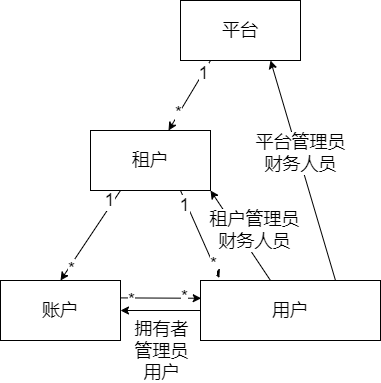

The diagram above was exported from draw.io. Its source (the exported page's mxGraphModel, read from the mxfile embedded in the PNG):
<mxGraphModel dx="753" dy="609" grid="1" gridSize="10" guides="1" tooltips="1" connect="1" arrows="1" fold="1" page="1" pageScale="1" pageWidth="827" pageHeight="1169" math="0" shadow="0">
  <root>
    <mxCell id="0" />
    <mxCell id="1" parent="0" />
    <mxCell id="7" style="edgeStyle=none;html=1;exitX=0.25;exitY=1;exitDx=0;exitDy=0;fontSize=18;" parent="1" source="3" target="4" edge="1">
      <mxGeometry relative="1" as="geometry" />
    </mxCell>
    <mxCell id="16" value="1" style="edgeLabel;html=1;align=center;verticalAlign=middle;resizable=0;points=[];fontSize=18;" parent="7" vertex="1" connectable="0">
      <mxGeometry x="-0.6315" relative="1" as="geometry">
        <mxPoint as="offset" />
      </mxGeometry>
    </mxCell>
    <mxCell id="17" value="*" style="edgeLabel;html=1;align=center;verticalAlign=middle;resizable=0;points=[];fontSize=18;" parent="7" vertex="1" connectable="0">
      <mxGeometry x="0.5113" y="-1" relative="1" as="geometry">
        <mxPoint as="offset" />
      </mxGeometry>
    </mxCell>
    <mxCell id="3" value="平台" style="rounded=0;whiteSpace=wrap;html=1;fontSize=18;" parent="1" vertex="1">
      <mxGeometry x="470" y="80" width="120" height="60" as="geometry" />
    </mxCell>
    <mxCell id="8" style="edgeStyle=none;html=1;exitX=0.25;exitY=1;exitDx=0;exitDy=0;entryX=0.5;entryY=0;entryDx=0;entryDy=0;fontSize=18;" parent="1" source="4" target="5" edge="1">
      <mxGeometry relative="1" as="geometry" />
    </mxCell>
    <mxCell id="10" value="1" style="edgeLabel;html=1;align=center;verticalAlign=middle;resizable=0;points=[];fontSize=18;" parent="8" vertex="1" connectable="0">
      <mxGeometry x="-0.7346" y="-4" relative="1" as="geometry">
        <mxPoint as="offset" />
      </mxGeometry>
    </mxCell>
    <mxCell id="11" value="*" style="edgeLabel;html=1;align=center;verticalAlign=middle;resizable=0;points=[];fontSize=18;" parent="8" vertex="1" connectable="0">
      <mxGeometry x="0.721" y="2" relative="1" as="geometry">
        <mxPoint as="offset" />
      </mxGeometry>
    </mxCell>
    <mxCell id="12" style="edgeStyle=none;html=1;exitX=0.75;exitY=1;exitDx=0;exitDy=0;entryX=0.105;entryY=-0.041;entryDx=0;entryDy=0;entryPerimeter=0;fontSize=18;" parent="1" source="4" target="6" edge="1">
      <mxGeometry relative="1" as="geometry" />
    </mxCell>
    <mxCell id="13" value="1" style="edgeLabel;html=1;align=center;verticalAlign=middle;resizable=0;points=[];fontSize=18;" parent="12" vertex="1" connectable="0">
      <mxGeometry x="-0.6989" y="-3" relative="1" as="geometry">
        <mxPoint x="1" as="offset" />
      </mxGeometry>
    </mxCell>
    <mxCell id="15" value="*" style="edgeLabel;html=1;align=center;verticalAlign=middle;resizable=0;points=[];fontSize=18;" parent="12" vertex="1" connectable="0">
      <mxGeometry x="0.6671" relative="1" as="geometry">
        <mxPoint as="offset" />
      </mxGeometry>
    </mxCell>
    <mxCell id="4" value="租户" style="rounded=0;whiteSpace=wrap;html=1;fontSize=18;" parent="1" vertex="1">
      <mxGeometry x="380" y="210" width="120" height="60" as="geometry" />
    </mxCell>
    <mxCell id="18" style="edgeStyle=none;html=1;entryX=0.004;entryY=0.296;entryDx=0;entryDy=0;fontSize=18;entryPerimeter=0;exitX=0.997;exitY=0.29;exitDx=0;exitDy=0;exitPerimeter=0;" parent="1" source="5" target="6" edge="1">
      <mxGeometry relative="1" as="geometry" />
    </mxCell>
    <mxCell id="19" value="*" style="edgeLabel;html=1;align=center;verticalAlign=middle;resizable=0;points=[];fontSize=18;" parent="18" vertex="1" connectable="0">
      <mxGeometry x="-0.7248" y="-2" relative="1" as="geometry">
        <mxPoint as="offset" />
      </mxGeometry>
    </mxCell>
    <mxCell id="20" value="*" style="edgeLabel;html=1;align=center;verticalAlign=middle;resizable=0;points=[];fontSize=18;" parent="18" vertex="1" connectable="0">
      <mxGeometry x="0.5792" y="1" relative="1" as="geometry">
        <mxPoint as="offset" />
      </mxGeometry>
    </mxCell>
    <mxCell id="5" value="账户" style="rounded=0;whiteSpace=wrap;html=1;fontSize=18;" parent="1" vertex="1">
      <mxGeometry x="290" y="360" width="120" height="60" as="geometry" />
    </mxCell>
    <mxCell id="25" style="edgeStyle=none;html=1;entryX=1;entryY=1;entryDx=0;entryDy=0;fontSize=18;" parent="1" source="6" target="4" edge="1">
      <mxGeometry relative="1" as="geometry" />
    </mxCell>
    <mxCell id="26" value="租户管理员&lt;br&gt;财务人员" style="edgeLabel;html=1;align=center;verticalAlign=middle;resizable=0;points=[];fontSize=18;" parent="25" vertex="1" connectable="0">
      <mxGeometry x="-0.1856" y="-2" relative="1" as="geometry">
        <mxPoint x="6" y="-13" as="offset" />
      </mxGeometry>
    </mxCell>
    <mxCell id="28" style="edgeStyle=none;html=1;entryX=1;entryY=0.5;entryDx=0;entryDy=0;fontSize=18;" parent="1" source="6" target="5" edge="1">
      <mxGeometry relative="1" as="geometry" />
    </mxCell>
    <mxCell id="29" value="拥有者&lt;br&gt;管理员&lt;br&gt;用户" style="edgeLabel;html=1;align=center;verticalAlign=middle;resizable=0;points=[];fontSize=18;" parent="28" vertex="1" connectable="0">
      <mxGeometry x="0.2122" relative="1" as="geometry">
        <mxPoint x="8" y="40" as="offset" />
      </mxGeometry>
    </mxCell>
    <mxCell id="30" style="edgeStyle=none;html=1;exitX=0.75;exitY=0;exitDx=0;exitDy=0;entryX=0.75;entryY=1;entryDx=0;entryDy=0;fontSize=18;" parent="1" source="6" target="3" edge="1">
      <mxGeometry relative="1" as="geometry" />
    </mxCell>
    <mxCell id="31" value="平台管理员&lt;br&gt;财务人员" style="edgeLabel;html=1;align=center;verticalAlign=middle;resizable=0;points=[];fontSize=18;" parent="30" vertex="1" connectable="0">
      <mxGeometry x="0.1538" y="-2" relative="1" as="geometry">
        <mxPoint as="offset" />
      </mxGeometry>
    </mxCell>
    <mxCell id="6" value="用户" style="rounded=0;whiteSpace=wrap;html=1;fontSize=18;" parent="1" vertex="1">
      <mxGeometry x="490" y="360" width="180" height="60" as="geometry" />
    </mxCell>
  </root>
</mxGraphModel>